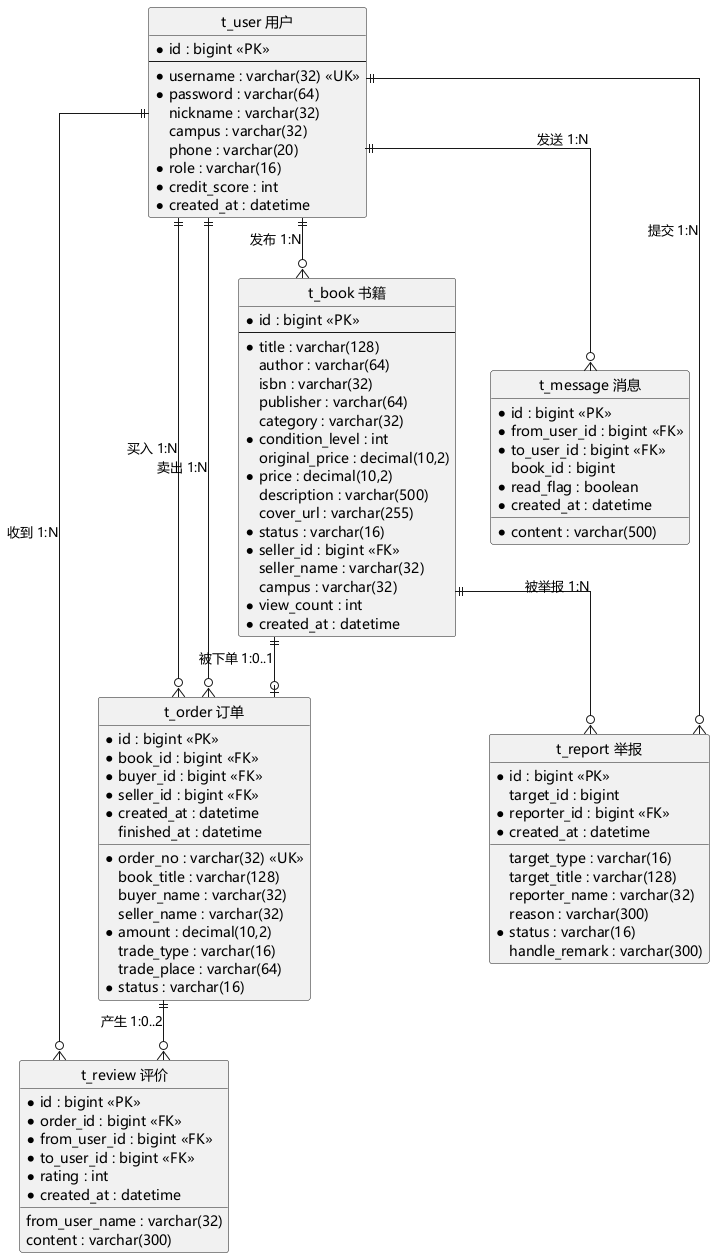

The diagram above was rendered by PlantUML. Its source (embedded in the PNG):
@startuml
skinparam defaultFontName "Microsoft YaHei"
skinparam backgroundColor #FFFFFF
skinparam shadowing false
skinparam linetype ortho
hide circle


entity "t_user 用户" as user {
  * id : bigint <<PK>>
  --
  * username : varchar(32) <<UK>>
  * password : varchar(64)
  nickname : varchar(32)
  campus : varchar(32)
  phone : varchar(20)
  * role : varchar(16)
  * credit_score : int
  * created_at : datetime
}

entity "t_book 书籍" as book {
  * id : bigint <<PK>>
  --
  * title : varchar(128)
  author : varchar(64)
  isbn : varchar(32)
  publisher : varchar(64)
  category : varchar(32)
  * condition_level : int
  original_price : decimal(10,2)
  * price : decimal(10,2)
  description : varchar(500)
  cover_url : varchar(255)
  * status : varchar(16)
  * seller_id : bigint <<FK>>
  seller_name : varchar(32)
  campus : varchar(32)
  * view_count : int
  * created_at : datetime
}

entity "t_order 订单" as orders {
  * id : bigint <<PK>>
  * order_no : varchar(32) <<UK>>
  * book_id : bigint <<FK>>
  book_title : varchar(128)
  * buyer_id : bigint <<FK>>
  buyer_name : varchar(32)
  * seller_id : bigint <<FK>>
  seller_name : varchar(32)
  * amount : decimal(10,2)
  trade_type : varchar(16)
  trade_place : varchar(64)
  * status : varchar(16)
  * created_at : datetime
  finished_at : datetime
}

entity "t_review 评价" as review {
  * id : bigint <<PK>>
  * order_id : bigint <<FK>>
  * from_user_id : bigint <<FK>>
  from_user_name : varchar(32)
  * to_user_id : bigint <<FK>>
  * rating : int
  content : varchar(300)
  * created_at : datetime
}

entity "t_message 消息" as message {
  * id : bigint <<PK>>
  * from_user_id : bigint <<FK>>
  * to_user_id : bigint <<FK>>
  book_id : bigint
  * content : varchar(500)
  * read_flag : boolean
  * created_at : datetime
}

entity "t_report 举报" as report {
  * id : bigint <<PK>>
  target_type : varchar(16)
  target_id : bigint
  target_title : varchar(128)
  * reporter_id : bigint <<FK>>
  reporter_name : varchar(32)
  reason : varchar(300)
  * status : varchar(16)
  handle_remark : varchar(300)
  * created_at : datetime
}

user ||--o{ book : "发布 1:N"
user ||--o{ orders : "买入 1:N"
user ||--o{ orders : "卖出 1:N"
book ||--o| orders : "被下单 1:0..1"
orders ||--o{ review : "产生 1:0..2"
user ||--o{ review : "收到 1:N"
user ||--o{ message : "发送 1:N"
user ||--o{ report : "提交 1:N"
book ||--o{ report : "被举报 1:N"

@enduml